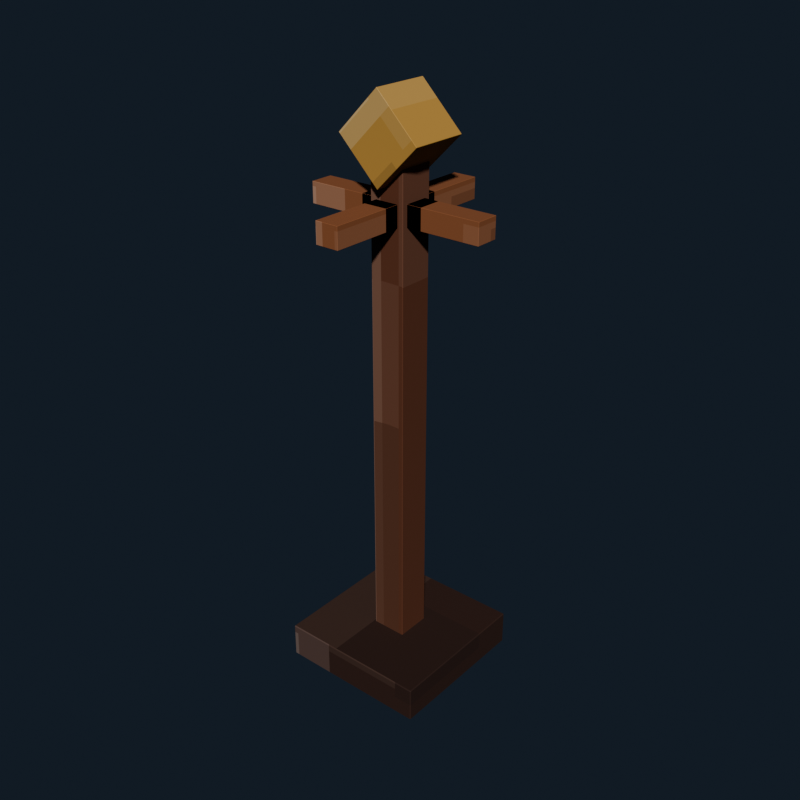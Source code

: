 # Source: mansion_coat_rack.blend  (saved by Blender 5.2.44; exported with 4.5.12 LTS)
import bpy
from mathutils import Matrix  # noqa: F401  (used for matrix-valued properties, if any)

bpy.ops.wm.read_factory_settings(use_empty=True)
scene = bpy.context.scene
scene.name = 'Scene'

# ---- collections
col_collection = bpy.data.collections.new('Collection'); scene.collection.children.link(col_collection)

# ---- images (referenced by path relative to the original .blend; pixels are not part of the script)
import os
ASSET_DIR = os.environ.get("B2B_ASSET_DIR", "")  # directory of the original .blend (textures are referenced by path, not embedded)
HERE = os.path.dirname(os.path.abspath(__file__))  # packed textures are extracted next to this script under _unpacked/

def load_image(name, relpath, width, height, colorspace="sRGB"):
    """Load a texture the original file referenced (path relative to the .blend, or extracted next to this script)."""
    p = next((c for c in (os.path.join(HERE, relpath), os.path.join(ASSET_DIR, relpath)) if relpath and os.path.exists(c)), "")
    if p:
        img = bpy.data.images.load(p, check_existing=True)
        img.name = name
    else:  # same state as the original file: an image datablock whose file is absent (Cycles renders it pink)
        img = bpy.data.images.new(name, width, height)
        img.source = "FILE"
        img.filepath = "//" + (relpath or name)
    img.colorspace_settings.name = colorspace
    return img
img_mansion_coat_rack_pixel_atlas = load_image('mansion_coat_rack_pixel_atlas', '_unpacked/mansion_coat_rack_pixel_atlas.4b0a8417.png', 144, 16, 'sRGB')

# ---- materials (node trees are filled in below, after node groups)
mat_mansion_coat_rack_pixel_paint = bpy.data.materials.new('Mansion Coat Rack pixel paint')

# ---- material node trees
mat_mansion_coat_rack_pixel_paint.use_nodes = True; mat_mansion_coat_rack_pixel_paint.node_tree.nodes.clear()
_N = mat_mansion_coat_rack_pixel_paint.node_tree.nodes; _L = mat_mansion_coat_rack_pixel_paint.node_tree.links
n0 = _N.new('ShaderNodeBsdfPrincipled'); n0.name = 'Principled BSDF'; n0.location = (-200, 100)
n0.inputs[2].default_value = 0.84
n0.inputs[10].default_value = 0.005
n1 = _N.new('ShaderNodeOutputMaterial'); n1.name = 'Material Output'; n1.location = (200, 100)
n2 = _N.new('ShaderNodeTexImage'); n2.name = 'Image Texture'; n2.location = (0, 0)
n2.image = img_mansion_coat_rack_pixel_atlas
n2.interpolation = 'Closest'
_L.new(n0.outputs[0], n1.inputs[0])
_L.new(n2.outputs[0], n0.inputs[0])
n1.is_active_output = True

# ---- world
world_world = bpy.data.worlds.new('World'); scene.world = world_world
world_world.use_nodes = True; world_world.node_tree.nodes.clear()
_N = world_world.node_tree.nodes; _L = world_world.node_tree.links
n0 = _N.new('ShaderNodeOutputWorld'); n0.name = 'World Output'; n0.location = (200, 100)
n1 = _N.new('ShaderNodeBackground'); n1.name = 'Background'; n1.location = (-200, 100)
n1.inputs[0].default_value = (0.04314, 0.06275, 0.09412, 1.0)
n1.inputs[1].default_value = 0.36
_L.new(n1.outputs[0], n0.inputs[0])
n0.is_active_output = True
world_world.color = (0.05088, 0.05088, 0.05088)
world_world.sun_shadow_jitter_overblur = 0.0

# ---- meshes
me_cube = bpy.data.meshes.new('Cube')
me_cube.from_pydata([(-0.257, -0.257, -0.06), (-0.257, -0.26, -0.057), (-0.26, -0.257, -0.057), (-0.257, -0.26, 0.057), (-0.257, -0.257, 0.06), (-0.26, -0.257, 0.057), (-0.257, 0.257, -0.06), (-0.26, 0.257, -0.057), (-0.257, 0.26, -0.057), (-0.257, 0.257, 0.06), (-0.257, 0.26, 0.057), (-0.26, 0.257, 0.057), (0.257, -0.257, -0.06), (0.26, -0.257, -0.057), (0.257, -0.26, -0.057), (0.257, -0.257, 0.06), (0.257, -0.26, 0.057), (0.26, -0.257, 0.057), (0.257, 0.257, -0.06), (0.257, 0.26, -0.057), (0.26, 0.257, -0.057), (0.257, 0.257, 0.06), (0.26, 0.257, 0.057), (0.257, 0.26, 0.057)], [], [(0, 1, 2), (3, 4, 5), (6, 7, 8), (9, 10, 11), (12, 13, 14), (15, 16, 17), (18, 19, 20), (21, 22, 23), (6, 0, 2, 7), (1, 3, 5, 2), (4, 9, 11, 5), (10, 8, 7, 11), (18, 6, 8, 19), (9, 21, 23, 10), (22, 20, 19, 23), (12, 18, 20, 13), (21, 15, 17, 22), (16, 14, 13, 17), (0, 12, 14, 1), (15, 4, 3, 16), (6, 18, 12, 0), (2, 5, 11, 7), (14, 16, 3, 1), (21, 9, 4, 15), (8, 10, 23, 19), (20, 22, 17, 13)])
_uv = me_cube.uv_layers.new(name='UVMap')
_uv.uv.foreach_set('vector', [0.1297, 0.7212, 0.1297, 0.7225, 0.1296, 0.7212, 0.1784, 0.9437, 0.179, 0.9437, 0.1784, 0.945, 0.1297, 0.5013, 0.1296, 0.5013, 0.1297, 0.5, 0.179, 0.2779, 0.1784, 0.2788, 0.1784, 0.2765, 0.1542, 0.7212, 0.1548, 0.7212, 0.1545, 0.7231, 0.1791, 0.7225, 0.1784, 0.7238, 0.1784, 0.7215, 0.1542, 0.5013, 0.1545, 0.4994, 0.1548, 0.5013, 0.1791, 0.5006, 0.1784, 0.5013, 0.1784, 0.499, 0.1297, 0.5013, 0.1297, 0.7212, 0.1296, 0.7212, 0.1296, 0.5013, 0.1549, 0.055, 0.1784, 0.055, 0.1784, 0.05628, 0.1549, 0.05628, 0.179, 0.05628, 0.179, 0.2779, 0.1784, 0.2765, 0.1784, 0.05628, 0.1784, 0.2788, 0.1549, 0.2788, 0.1549, 0.2762, 0.1784, 0.2765, 0.1542, 0.5013, 0.1297, 0.5013, 0.1297, 0.5, 0.1545, 0.4994, 0.179, 0.2779, 0.1791, 0.5006, 0.1784, 0.499, 0.1784, 0.2788, 0.1784, 0.5013, 0.1548, 0.5013, 0.1545, 0.4994, 0.1784, 0.499, 0.1542, 0.7212, 0.1542, 0.5013, 0.1548, 0.5013, 0.1548, 0.7212, 0.1791, 0.5006, 0.1791, 0.7225, 0.1784, 0.7215, 0.1784, 0.5013, 0.1784, 0.7238, 0.1545, 0.7231, 0.1548, 0.7212, 0.1784, 0.7215, 0.1297, 0.7212, 0.1542, 0.7212, 0.1545, 0.7231, 0.1297, 0.7225, 0.1791, 0.7225, 0.179, 0.9437, 0.1784, 0.9437, 0.1784, 0.7238, 0.1297, 0.5013, 0.1542, 0.5013, 0.1542, 0.7212, 0.1297, 0.7212, 0.1549, 0.05628, 0.1784, 0.05628, 0.1784, 0.2765, 0.1549, 0.2762, 0.1545, 0.7231, 0.1784, 0.7238, 0.1784, 0.9437, 0.1549, 0.9437, 0.1791, 0.5006, 0.2036, 0.5013, 0.2036, 0.7212, 0.1791, 0.7225, 0.1549, 0.2788, 0.1784, 0.2788, 0.1784, 0.499, 0.1545, 0.4994, 0.1548, 0.5013, 0.1784, 0.5013, 0.1784, 0.7215, 0.1548, 0.7212])
me_cube.materials.append(mat_mansion_coat_rack_pixel_paint)
me_cube.update()
me_cube_001 = bpy.data.meshes.new('Cube.001')
me_cube_001.from_pydata([(-0.058, -0.058, -0.85), (-0.058, -0.06, -0.848), (-0.06, -0.058, -0.848), (-0.058, -0.06, 0.848), (-0.058, -0.058, 0.85), (-0.06, -0.058, 0.848), (-0.058, 0.058, -0.85), (-0.06, 0.058, -0.848), (-0.058, 0.06, -0.848), (-0.058, 0.058, 0.85), (-0.058, 0.06, 0.848), (-0.06, 0.058, 0.848), (0.058, -0.058, -0.85), (0.06, -0.058, -0.848), (0.058, -0.06, -0.848), (0.058, -0.058, 0.85), (0.058, -0.06, 0.848), (0.06, -0.058, 0.848), (0.058, 0.058, -0.85), (0.058, 0.06, -0.848), (0.06, 0.058, -0.848), (0.058, 0.058, 0.85), (0.06, 0.058, 0.848), (0.058, 0.06, 0.848)], [], [(0, 1, 2), (3, 4, 5), (6, 7, 8), (9, 10, 11), (12, 13, 14), (15, 16, 17), (18, 19, 20), (21, 22, 23), (6, 0, 2, 7), (1, 3, 5, 2), (4, 9, 11, 5), (10, 8, 7, 11), (18, 6, 8, 19), (9, 21, 23, 10), (22, 20, 19, 23), (12, 18, 20, 13), (21, 15, 17, 22), (16, 14, 13, 17), (0, 12, 14, 1), (15, 4, 3, 16), (6, 18, 12, 0), (2, 5, 11, 7), (14, 16, 3, 1), (21, 9, 4, 15), (8, 10, 23, 19), (20, 22, 17, 13)])
_uv = me_cube_001.uv_layers.new(name='UVMap')
_uv.uv.foreach_set('vector', [0.2411, 0.7188, 0.2411, 0.7225, 0.2407, 0.7188, 0.2901, 0.9413, 0.2901, 0.9413, 0.2901, 0.945, 0.2411, 0.5037, 0.2407, 0.5037, 0.2411, 0.5, 0.2901, 0.2787, 0.2901, 0.2812, 0.2901, 0.2747, 0.265, 0.7188, 0.2654, 0.7188, 0.2652, 0.7244, 0.2903, 0.7225, 0.2901, 0.7262, 0.2901, 0.7197, 0.265, 0.5037, 0.2652, 0.4981, 0.2654, 0.5037, 0.2903, 0.5019, 0.2901, 0.5037, 0.2901, 0.4972, 0.2411, 0.5037, 0.2411, 0.7188, 0.2407, 0.7188, 0.2407, 0.5037, 0.2654, 0.055, 0.2901, 0.055, 0.2901, 0.05871, 0.2654, 0.05871, 0.2901, 0.05871, 0.2901, 0.2787, 0.2901, 0.2747, 0.2901, 0.05871, 0.2901, 0.2812, 0.2654, 0.2812, 0.2654, 0.2738, 0.2901, 0.2747, 0.265, 0.5037, 0.2411, 0.5037, 0.2411, 0.5, 0.2652, 0.4981, 0.2901, 0.2787, 0.2903, 0.5019, 0.2901, 0.4972, 0.2901, 0.2812, 0.2901, 0.5037, 0.2654, 0.5037, 0.2652, 0.4981, 0.2901, 0.4972, 0.265, 0.7188, 0.265, 0.5037, 0.2654, 0.5037, 0.2654, 0.7188, 0.2903, 0.5019, 0.2903, 0.7225, 0.2901, 0.7197, 0.2901, 0.5037, 0.2901, 0.7262, 0.2652, 0.7244, 0.2654, 0.7188, 0.2901, 0.7197, 0.2411, 0.7188, 0.265, 0.7188, 0.2652, 0.7244, 0.2411, 0.7225, 0.2903, 0.7225, 0.2901, 0.9413, 0.2901, 0.9413, 0.2901, 0.7262, 0.2411, 0.5037, 0.265, 0.5037, 0.265, 0.7188, 0.2411, 0.7188, 0.2654, 0.05871, 0.2901, 0.05871, 0.2901, 0.2747, 0.2654, 0.2738, 0.2652, 0.7244, 0.2901, 0.7262, 0.2901, 0.9413, 0.2654, 0.9413, 0.2903, 0.5019, 0.3144, 0.5037, 0.3144, 0.7188, 0.2903, 0.7225, 0.2654, 0.2812, 0.2901, 0.2812, 0.2901, 0.4972, 0.2652, 0.4981, 0.2654, 0.5037, 0.2901, 0.5037, 0.2901, 0.7197, 0.2654, 0.7188])
me_cube_001.materials.append(mat_mansion_coat_rack_pixel_paint)
me_cube_001.update()
me_cube_002 = bpy.data.meshes.new('Cube.002')
me_cube_002.from_pydata([(-0.099, -0.099, -0.1), (-0.099, -0.1, -0.099), (-0.1, -0.099, -0.099), (-0.099, -0.1, 0.099), (-0.099, -0.099, 0.1), (-0.1, -0.099, 0.099), (-0.099, 0.099, -0.1), (-0.1, 0.099, -0.099), (-0.099, 0.1, -0.099), (-0.099, 0.099, 0.1), (-0.099, 0.1, 0.099), (-0.1, 0.099, 0.099), (0.099, -0.099, -0.1), (0.1, -0.099, -0.099), (0.099, -0.1, -0.099), (0.099, -0.099, 0.1), (0.099, -0.1, 0.099), (0.1, -0.099, 0.099), (0.099, 0.099, -0.1), (0.099, 0.1, -0.099), (0.1, 0.099, -0.099), (0.099, 0.099, 0.1), (0.1, 0.099, 0.099), (0.099, 0.1, 0.099)], [], [(0, 1, 2), (3, 4, 5), (6, 7, 8), (9, 10, 11), (12, 13, 14), (15, 16, 17), (18, 19, 20), (21, 22, 23), (6, 0, 2, 7), (1, 3, 5, 2), (4, 9, 11, 5), (10, 8, 7, 11), (18, 6, 8, 19), (9, 21, 23, 10), (22, 20, 19, 23), (12, 18, 20, 13), (21, 15, 17, 22), (16, 14, 13, 17), (0, 12, 14, 1), (15, 4, 3, 16), (6, 18, 12, 0), (2, 5, 11, 7), (14, 16, 3, 1), (21, 9, 4, 15), (8, 10, 23, 19), (20, 22, 17, 13)])
_uv = me_cube_002.uv_layers.new(name='UVMap')
_uv.uv.foreach_set('vector', [0.9075, 0.7214, 0.9075, 0.7225, 0.9074, 0.7214, 0.9567, 0.9439, 0.9568, 0.9439, 0.9567, 0.945, 0.9075, 0.5011, 0.9074, 0.5011, 0.9075, 0.5, 0.9568, 0.2779, 0.9567, 0.2786, 0.9567, 0.2767, 0.932, 0.7214, 0.9322, 0.7214, 0.9321, 0.7231, 0.9569, 0.7225, 0.9567, 0.7236, 0.9567, 0.7217, 0.932, 0.5011, 0.9321, 0.4994, 0.9322, 0.5011, 0.9569, 0.5006, 0.9567, 0.5011, 0.9567, 0.4992, 0.9075, 0.5011, 0.9075, 0.7214, 0.9074, 0.7214, 0.9074, 0.5011, 0.9322, 0.055, 0.9567, 0.055, 0.9567, 0.05611, 0.9322, 0.05611, 0.9568, 0.05611, 0.9568, 0.2779, 0.9567, 0.2767, 0.9567, 0.05611, 0.9567, 0.2786, 0.9322, 0.2786, 0.9322, 0.2764, 0.9567, 0.2767, 0.932, 0.5011, 0.9075, 0.5011, 0.9075, 0.5, 0.9321, 0.4994, 0.9568, 0.2779, 0.9569, 0.5006, 0.9567, 0.4992, 0.9567, 0.2786, 0.9567, 0.5011, 0.9322, 0.5011, 0.9321, 0.4994, 0.9567, 0.4992, 0.932, 0.7214, 0.932, 0.5011, 0.9322, 0.5011, 0.9322, 0.7214, 0.9569, 0.5006, 0.9569, 0.7225, 0.9567, 0.7217, 0.9567, 0.5011, 0.9567, 0.7236, 0.9321, 0.7231, 0.9322, 0.7214, 0.9567, 0.7217, 0.9075, 0.7214, 0.932, 0.7214, 0.9321, 0.7231, 0.9075, 0.7225, 0.9569, 0.7225, 0.9568, 0.9439, 0.9567, 0.9439, 0.9567, 0.7236, 0.9075, 0.5011, 0.932, 0.5011, 0.932, 0.7214, 0.9075, 0.7214, 0.9322, 0.05611, 0.9567, 0.05611, 0.9567, 0.2767, 0.9322, 0.2764, 0.9321, 0.7231, 0.9567, 0.7236, 0.9567, 0.9439, 0.9322, 0.9439, 0.9569, 0.5006, 0.9814, 0.5011, 0.9814, 0.7214, 0.9569, 0.7225, 0.9322, 0.2786, 0.9567, 0.2786, 0.9567, 0.4992, 0.9321, 0.4994, 0.9322, 0.5011, 0.9567, 0.5011, 0.9567, 0.7217, 0.9322, 0.7214])
me_cube_002.materials.append(mat_mansion_coat_rack_pixel_paint)
me_cube_002.update()
me_cube_003 = bpy.data.meshes.new('Cube.003')
me_cube_003.from_pydata([(-0.209, -0.039, -0.035), (-0.209, -0.04, -0.034), (-0.21, -0.039, -0.034), (-0.209, -0.04, 0.034), (-0.209, -0.039, 0.035), (-0.21, -0.039, 0.034), (-0.209, 0.039, -0.035), (-0.21, 0.039, -0.034), (-0.209, 0.04, -0.034), (-0.209, 0.039, 0.035), (-0.209, 0.04, 0.034), (-0.21, 0.039, 0.034), (0.209, -0.039, -0.035), (0.21, -0.039, -0.034), (0.209, -0.04, -0.034), (0.209, -0.039, 0.035), (0.209, -0.04, 0.034), (0.21, -0.039, 0.034), (0.209, 0.039, -0.035), (0.209, 0.04, -0.034), (0.21, 0.039, -0.034), (0.209, 0.039, 0.035), (0.21, 0.039, 0.034), (0.209, 0.04, 0.034)], [], [(0, 1, 2), (3, 4, 5), (6, 7, 8), (9, 10, 11), (12, 13, 14), (15, 16, 17), (18, 19, 20), (21, 22, 23), (6, 0, 2, 7), (1, 3, 5, 2), (4, 9, 11, 5), (10, 8, 7, 11), (18, 6, 8, 19), (9, 21, 23, 10), (22, 20, 19, 23), (12, 18, 20, 13), (21, 15, 17, 22), (16, 14, 13, 17), (0, 12, 14, 1), (15, 4, 3, 16), (6, 18, 12, 0), (2, 5, 11, 7), (14, 16, 3, 1), (21, 9, 4, 15), (8, 10, 23, 19), (20, 22, 17, 13)])
_uv = me_cube_003.uv_layers.new(name='UVMap')
_uv.uv.foreach_set('vector', [0.3519, 0.7197, 0.3519, 0.7225, 0.3518, 0.7197, 0.4009, 0.9445, 0.4013, 0.9445, 0.4009, 0.945, 0.3519, 0.5028, 0.3518, 0.5028, 0.3519, 0.5, 0.4013, 0.2769, 0.4009, 0.278, 0.4009, 0.2754, 0.3765, 0.7197, 0.3768, 0.7197, 0.3767, 0.7228, 0.4013, 0.7214, 0.4009, 0.723, 0.4009, 0.7204, 0.3765, 0.5028, 0.3767, 0.4997, 0.3768, 0.5028, 0.4013, 0.502, 0.4009, 0.5028, 0.4009, 0.4996, 0.3519, 0.5028, 0.3519, 0.7197, 0.3518, 0.7197, 0.3518, 0.5028, 0.3769, 0.055, 0.4009, 0.055, 0.4009, 0.05778, 0.3769, 0.05778, 0.4013, 0.05778, 0.4013, 0.2769, 0.4009, 0.2754, 0.4009, 0.05778, 0.4009, 0.278, 0.3769, 0.278, 0.3769, 0.2747, 0.4009, 0.2754, 0.3765, 0.5028, 0.3519, 0.5028, 0.3519, 0.5, 0.3767, 0.4997, 0.4013, 0.2769, 0.4013, 0.502, 0.4009, 0.4996, 0.4009, 0.278, 0.4009, 0.5028, 0.3768, 0.5028, 0.3767, 0.4997, 0.4009, 0.4996, 0.3765, 0.7197, 0.3765, 0.5028, 0.3768, 0.5028, 0.3768, 0.7197, 0.4013, 0.502, 0.4013, 0.7214, 0.4009, 0.7204, 0.4009, 0.5028, 0.4009, 0.723, 0.3767, 0.7228, 0.3768, 0.7197, 0.4009, 0.7204, 0.3519, 0.7197, 0.3765, 0.7197, 0.3767, 0.7228, 0.3519, 0.7225, 0.4013, 0.7214, 0.4013, 0.9445, 0.4009, 0.9445, 0.4009, 0.723, 0.3519, 0.5028, 0.3765, 0.5028, 0.3765, 0.7197, 0.3519, 0.7197, 0.3769, 0.05778, 0.4009, 0.05778, 0.4009, 0.2754, 0.3769, 0.2747, 0.3767, 0.7228, 0.4009, 0.723, 0.4009, 0.9445, 0.3769, 0.9445, 0.4013, 0.502, 0.4259, 0.5028, 0.4259, 0.7197, 0.4013, 0.7214, 0.3769, 0.278, 0.4009, 0.278, 0.4009, 0.4996, 0.3767, 0.4997, 0.3768, 0.5028, 0.4009, 0.5028, 0.4009, 0.7204, 0.3768, 0.7197])
me_cube_003.materials.append(mat_mansion_coat_rack_pixel_paint)
me_cube_003.update()
me_cube_004 = bpy.data.meshes.new('Cube.004')
me_cube_004.from_pydata([(-0.039, -0.209, -0.035), (-0.039, -0.21, -0.034), (-0.04, -0.209, -0.034), (-0.039, -0.21, 0.034), (-0.039, -0.209, 0.035), (-0.04, -0.209, 0.034), (-0.039, 0.209, -0.035), (-0.04, 0.209, -0.034), (-0.039, 0.21, -0.034), (-0.039, 0.209, 0.035), (-0.039, 0.21, 0.034), (-0.04, 0.209, 0.034), (0.039, -0.209, -0.035), (0.04, -0.209, -0.034), (0.039, -0.21, -0.034), (0.039, -0.209, 0.035), (0.039, -0.21, 0.034), (0.04, -0.209, 0.034), (0.039, 0.209, -0.035), (0.039, 0.21, -0.034), (0.04, 0.209, -0.034), (0.039, 0.209, 0.035), (0.04, 0.209, 0.034), (0.039, 0.21, 0.034)], [], [(0, 1, 2), (3, 4, 5), (6, 7, 8), (9, 10, 11), (12, 13, 14), (15, 16, 17), (18, 19, 20), (21, 22, 23), (6, 0, 2, 7), (1, 3, 5, 2), (4, 9, 11, 5), (10, 8, 7, 11), (18, 6, 8, 19), (9, 21, 23, 10), (22, 20, 19, 23), (12, 18, 20, 13), (21, 15, 17, 22), (16, 14, 13, 17), (0, 12, 14, 1), (15, 4, 3, 16), (6, 18, 12, 0), (2, 5, 11, 7), (14, 16, 3, 1), (21, 9, 4, 15), (8, 10, 23, 19), (20, 22, 17, 13)])
_uv = me_cube_004.uv_layers.new(name='UVMap')
_uv.uv.foreach_set('vector', [0.3521, 0.722, 0.3521, 0.7225, 0.3518, 0.722, 0.4009, 0.9422, 0.4013, 0.9422, 0.4009, 0.945, 0.3521, 0.5005, 0.3518, 0.5005, 0.3521, 0.5, 0.4013, 0.2792, 0.4009, 0.2803, 0.4009, 0.2771, 0.3762, 0.722, 0.3768, 0.722, 0.3765, 0.7239, 0.4014, 0.7236, 0.4009, 0.7253, 0.4009, 0.7221, 0.3762, 0.5005, 0.3765, 0.4986, 0.3768, 0.5005, 0.4014, 0.4997, 0.4009, 0.5005, 0.4009, 0.4979, 0.3521, 0.5005, 0.3521, 0.722, 0.3518, 0.722, 0.3518, 0.5005, 0.3769, 0.055, 0.4009, 0.055, 0.4009, 0.05553, 0.3769, 0.05553, 0.4013, 0.05553, 0.4013, 0.2792, 0.4009, 0.2771, 0.4009, 0.05553, 0.4009, 0.2803, 0.3769, 0.2803, 0.3769, 0.277, 0.4009, 0.2771, 0.3762, 0.5005, 0.3521, 0.5005, 0.3521, 0.5, 0.3765, 0.4986, 0.4013, 0.2792, 0.4014, 0.4997, 0.4009, 0.4979, 0.4009, 0.2803, 0.4009, 0.5005, 0.3768, 0.5005, 0.3765, 0.4986, 0.4009, 0.4979, 0.3762, 0.722, 0.3762, 0.5005, 0.3768, 0.5005, 0.3768, 0.722, 0.4014, 0.4997, 0.4014, 0.7236, 0.4009, 0.7221, 0.4009, 0.5005, 0.4009, 0.7253, 0.3765, 0.7239, 0.3768, 0.722, 0.4009, 0.7221, 0.3521, 0.722, 0.3762, 0.722, 0.3765, 0.7239, 0.3521, 0.7225, 0.4014, 0.7236, 0.4013, 0.9422, 0.4009, 0.9422, 0.4009, 0.7253, 0.3521, 0.5005, 0.3762, 0.5005, 0.3762, 0.722, 0.3521, 0.722, 0.3769, 0.05553, 0.4009, 0.05553, 0.4009, 0.2771, 0.3769, 0.277, 0.3765, 0.7239, 0.4009, 0.7253, 0.4009, 0.9422, 0.3769, 0.9422, 0.4014, 0.4997, 0.4257, 0.5005, 0.4257, 0.722, 0.4014, 0.7236, 0.3769, 0.2803, 0.4009, 0.2803, 0.4009, 0.4979, 0.3765, 0.4986, 0.3768, 0.5005, 0.4009, 0.5005, 0.4009, 0.7221, 0.3768, 0.722])
me_cube_004.materials.append(mat_mansion_coat_rack_pixel_paint)
me_cube_004.update()
me_cube_005 = bpy.data.meshes.new('Cube.005')
me_cube_005.from_pydata([(-0.209, -0.039, -0.035), (-0.209, -0.04, -0.034), (-0.21, -0.039, -0.034), (-0.209, -0.04, 0.034), (-0.209, -0.039, 0.035), (-0.21, -0.039, 0.034), (-0.209, 0.039, -0.035), (-0.21, 0.039, -0.034), (-0.209, 0.04, -0.034), (-0.209, 0.039, 0.035), (-0.209, 0.04, 0.034), (-0.21, 0.039, 0.034), (0.209, -0.039, -0.035), (0.21, -0.039, -0.034), (0.209, -0.04, -0.034), (0.209, -0.039, 0.035), (0.209, -0.04, 0.034), (0.21, -0.039, 0.034), (0.209, 0.039, -0.035), (0.209, 0.04, -0.034), (0.21, 0.039, -0.034), (0.209, 0.039, 0.035), (0.21, 0.039, 0.034), (0.209, 0.04, 0.034)], [], [(0, 1, 2), (3, 4, 5), (6, 7, 8), (9, 10, 11), (12, 13, 14), (15, 16, 17), (18, 19, 20), (21, 22, 23), (6, 0, 2, 7), (1, 3, 5, 2), (4, 9, 11, 5), (10, 8, 7, 11), (18, 6, 8, 19), (9, 21, 23, 10), (22, 20, 19, 23), (12, 18, 20, 13), (21, 15, 17, 22), (16, 14, 13, 17), (0, 12, 14, 1), (15, 4, 3, 16), (6, 18, 12, 0), (2, 5, 11, 7), (14, 16, 3, 1), (21, 9, 4, 15), (8, 10, 23, 19), (20, 22, 17, 13)])
_uv = me_cube_005.uv_layers.new(name='UVMap')
_uv.uv.foreach_set('vector', [0.3519, 0.7197, 0.3519, 0.7225, 0.3518, 0.7197, 0.4009, 0.9445, 0.4013, 0.9445, 0.4009, 0.945, 0.3519, 0.5028, 0.3518, 0.5028, 0.3519, 0.5, 0.4013, 0.2769, 0.4009, 0.278, 0.4009, 0.2754, 0.3765, 0.7197, 0.3768, 0.7197, 0.3767, 0.7228, 0.4013, 0.7214, 0.4009, 0.723, 0.4009, 0.7204, 0.3765, 0.5028, 0.3767, 0.4997, 0.3768, 0.5028, 0.4013, 0.502, 0.4009, 0.5028, 0.4009, 0.4996, 0.3519, 0.5028, 0.3519, 0.7197, 0.3518, 0.7197, 0.3518, 0.5028, 0.3769, 0.055, 0.4009, 0.055, 0.4009, 0.05778, 0.3769, 0.05778, 0.4013, 0.05778, 0.4013, 0.2769, 0.4009, 0.2754, 0.4009, 0.05778, 0.4009, 0.278, 0.3769, 0.278, 0.3769, 0.2747, 0.4009, 0.2754, 0.3765, 0.5028, 0.3519, 0.5028, 0.3519, 0.5, 0.3767, 0.4997, 0.4013, 0.2769, 0.4013, 0.502, 0.4009, 0.4996, 0.4009, 0.278, 0.4009, 0.5028, 0.3768, 0.5028, 0.3767, 0.4997, 0.4009, 0.4996, 0.3765, 0.7197, 0.3765, 0.5028, 0.3768, 0.5028, 0.3768, 0.7197, 0.4013, 0.502, 0.4013, 0.7214, 0.4009, 0.7204, 0.4009, 0.5028, 0.4009, 0.723, 0.3767, 0.7228, 0.3768, 0.7197, 0.4009, 0.7204, 0.3519, 0.7197, 0.3765, 0.7197, 0.3767, 0.7228, 0.3519, 0.7225, 0.4013, 0.7214, 0.4013, 0.9445, 0.4009, 0.9445, 0.4009, 0.723, 0.3519, 0.5028, 0.3765, 0.5028, 0.3765, 0.7197, 0.3519, 0.7197, 0.3769, 0.05778, 0.4009, 0.05778, 0.4009, 0.2754, 0.3769, 0.2747, 0.3767, 0.7228, 0.4009, 0.723, 0.4009, 0.9445, 0.3769, 0.9445, 0.4013, 0.502, 0.4259, 0.5028, 0.4259, 0.7197, 0.4013, 0.7214, 0.3769, 0.278, 0.4009, 0.278, 0.4009, 0.4996, 0.3767, 0.4997, 0.3768, 0.5028, 0.4009, 0.5028, 0.4009, 0.7204, 0.3768, 0.7197])
me_cube_005.materials.append(mat_mansion_coat_rack_pixel_paint)
me_cube_005.update()
me_cube_006 = bpy.data.meshes.new('Cube.006')
me_cube_006.from_pydata([(-0.039, -0.209, -0.035), (-0.039, -0.21, -0.034), (-0.04, -0.209, -0.034), (-0.039, -0.21, 0.034), (-0.039, -0.209, 0.035), (-0.04, -0.209, 0.034), (-0.039, 0.209, -0.035), (-0.04, 0.209, -0.034), (-0.039, 0.21, -0.034), (-0.039, 0.209, 0.035), (-0.039, 0.21, 0.034), (-0.04, 0.209, 0.034), (0.039, -0.209, -0.035), (0.04, -0.209, -0.034), (0.039, -0.21, -0.034), (0.039, -0.209, 0.035), (0.039, -0.21, 0.034), (0.04, -0.209, 0.034), (0.039, 0.209, -0.035), (0.039, 0.21, -0.034), (0.04, 0.209, -0.034), (0.039, 0.209, 0.035), (0.04, 0.209, 0.034), (0.039, 0.21, 0.034)], [], [(0, 1, 2), (3, 4, 5), (6, 7, 8), (9, 10, 11), (12, 13, 14), (15, 16, 17), (18, 19, 20), (21, 22, 23), (6, 0, 2, 7), (1, 3, 5, 2), (4, 9, 11, 5), (10, 8, 7, 11), (18, 6, 8, 19), (9, 21, 23, 10), (22, 20, 19, 23), (12, 18, 20, 13), (21, 15, 17, 22), (16, 14, 13, 17), (0, 12, 14, 1), (15, 4, 3, 16), (6, 18, 12, 0), (2, 5, 11, 7), (14, 16, 3, 1), (21, 9, 4, 15), (8, 10, 23, 19), (20, 22, 17, 13)])
_uv = me_cube_006.uv_layers.new(name='UVMap')
_uv.uv.foreach_set('vector', [0.3521, 0.722, 0.3521, 0.7225, 0.3518, 0.722, 0.4009, 0.9422, 0.4013, 0.9422, 0.4009, 0.945, 0.3521, 0.5005, 0.3518, 0.5005, 0.3521, 0.5, 0.4013, 0.2792, 0.4009, 0.2803, 0.4009, 0.2771, 0.3762, 0.722, 0.3768, 0.722, 0.3765, 0.7239, 0.4014, 0.7236, 0.4009, 0.7253, 0.4009, 0.7221, 0.3762, 0.5005, 0.3765, 0.4986, 0.3768, 0.5005, 0.4014, 0.4997, 0.4009, 0.5005, 0.4009, 0.4979, 0.3521, 0.5005, 0.3521, 0.722, 0.3518, 0.722, 0.3518, 0.5005, 0.3769, 0.055, 0.4009, 0.055, 0.4009, 0.05553, 0.3769, 0.05553, 0.4013, 0.05553, 0.4013, 0.2792, 0.4009, 0.2771, 0.4009, 0.05553, 0.4009, 0.2803, 0.3769, 0.2803, 0.3769, 0.277, 0.4009, 0.2771, 0.3762, 0.5005, 0.3521, 0.5005, 0.3521, 0.5, 0.3765, 0.4986, 0.4013, 0.2792, 0.4014, 0.4997, 0.4009, 0.4979, 0.4009, 0.2803, 0.4009, 0.5005, 0.3768, 0.5005, 0.3765, 0.4986, 0.4009, 0.4979, 0.3762, 0.722, 0.3762, 0.5005, 0.3768, 0.5005, 0.3768, 0.722, 0.4014, 0.4997, 0.4014, 0.7236, 0.4009, 0.7221, 0.4009, 0.5005, 0.4009, 0.7253, 0.3765, 0.7239, 0.3768, 0.722, 0.4009, 0.7221, 0.3521, 0.722, 0.3762, 0.722, 0.3765, 0.7239, 0.3521, 0.7225, 0.4014, 0.7236, 0.4013, 0.9422, 0.4009, 0.9422, 0.4009, 0.7253, 0.3521, 0.5005, 0.3762, 0.5005, 0.3762, 0.722, 0.3521, 0.722, 0.3769, 0.05553, 0.4009, 0.05553, 0.4009, 0.2771, 0.3769, 0.277, 0.3765, 0.7239, 0.4009, 0.7253, 0.4009, 0.9422, 0.3769, 0.9422, 0.4014, 0.4997, 0.4257, 0.5005, 0.4257, 0.722, 0.4014, 0.7236, 0.3769, 0.2803, 0.4009, 0.2803, 0.4009, 0.4979, 0.3765, 0.4986, 0.3768, 0.5005, 0.4009, 0.5005, 0.4009, 0.7221, 0.3768, 0.722])
me_cube_006.materials.append(mat_mansion_coat_rack_pixel_paint)
me_cube_006.update()

# ---- objects
ob_rackbase = bpy.data.objects.new('RackBase', me_cube)
ob_rackpost = bpy.data.objects.new('RackPost', me_cube_001)
ob_rackcrown = bpy.data.objects.new('RackCrown', me_cube_002)
ob_coathook_0 = bpy.data.objects.new('CoatHook_0', me_cube_003)
ob_coathook_1 = bpy.data.objects.new('CoatHook_1', me_cube_004)
ob_coathook_2 = bpy.data.objects.new('CoatHook_2', me_cube_005)
ob_coathook_3 = bpy.data.objects.new('CoatHook_3', me_cube_006)

# ---- transforms, parenting, visibility, modifiers, constraints
ob_rackbase.location = (0.0, 0.0, 0.06)
ob_rackpost.location = (0.0, 0.0, 0.91)
ob_rackcrown.location = (0.0, 0.0, 1.82)
ob_rackcrown.rotation_euler = (0.0, 0.7854, 0.0)
ob_coathook_0.location = (0.1, 0.0, 1.6)
ob_coathook_1.location = (6.123e-18, 0.1, 1.6)
ob_coathook_2.location = (-0.1, 1.225e-17, 1.6)
ob_coathook_3.location = (-1.837e-17, -0.1, 1.6)

# ---- collection membership
col_collection.objects.link(ob_rackbase)
col_collection.objects.link(ob_rackpost)
col_collection.objects.link(ob_rackcrown)
col_collection.objects.link(ob_coathook_0)
col_collection.objects.link(ob_coathook_1)
col_collection.objects.link(ob_coathook_2)
col_collection.objects.link(ob_coathook_3)

# ---- scene / render settings (as saved in the file)
scene.frame_start = 1; scene.frame_end = 250; scene.frame_set(1)
scene.render.engine = 'BLENDER_EEVEE_NEXT'
scene.render.resolution_x = 640
scene.render.resolution_y = 640
scene.render.bake_bias = 0.0
scene.render.bake_samples = 0
scene.render.compositor_device = 'GPU'
scene.eevee.use_volume_custom_range = False
scene.eevee.fast_gi_thickness_near = 0.1
scene.eevee.fast_gi_thickness_far = 0.0
scene.eevee.ray_tracing_options.screen_trace_thickness = 0.1
scene.view_settings.look = 'AgX - Medium High Contrast'
bpy.context.view_layer.update()

# ---- added for rendering (the .blend has no active camera and no usable light): camera, sun
cam_auto = bpy.data.cameras.new('AutoCamera')
cam_auto.lens = 50.0
cam_auto.sensor_width = 36.0
cam_auto.clip_end = 1000.0
ob_auto_camera = bpy.data.objects.new('AutoCamera', cam_auto)
scene.collection.objects.link(ob_auto_camera)
ob_auto_camera.location = (1.98783, -2.38539, 2.57097)
ob_auto_camera.rotation_euler = (1.09748, -7.21219e-08, 0.694738)
scene.camera = ob_auto_camera
light_auto_sun = bpy.data.lights.new('AutoSun', 'SUN')
light_auto_sun.energy = 3.0
light_auto_sun.angle = 0.0523599
ob_auto_sun = bpy.data.objects.new('AutoSun', light_auto_sun)
scene.collection.objects.link(ob_auto_sun)
ob_auto_sun.rotation_euler = (0.872665, 0.174533, 0.523599)
bpy.context.view_layer.update()
